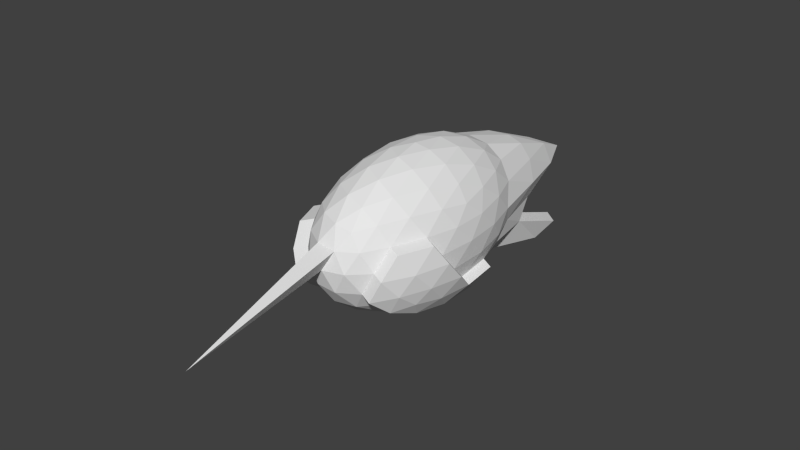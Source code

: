# Source: smallRat.blend  (saved by Blender 2.76.0; exported with 4.5.12 LTS)
import bpy
from mathutils import Matrix  # noqa: F401  (used for matrix-valued properties, if any)

bpy.ops.wm.read_factory_settings(use_empty=True)
scene = bpy.context.scene
scene.name = 'Scene'

# ---- collections
col_collection_1 = bpy.data.collections.new('Collection 1'); scene.collection.children.link(col_collection_1)

# ---- world
world_world = bpy.data.worlds.new('World'); scene.world = world_world
world_world.color = (0.05088, 0.05088, 0.05088)
world_world.use_sun_shadow = False
world_world.sun_shadow_jitter_overblur = 0.0
world_world.cycles.sampling_method = 'MANUAL'
world_world.cycles.sample_map_resolution = 256

# ---- meshes
me_icosphere_002 = bpy.data.meshes.new('Icosphere.002')
me_icosphere_002.from_pydata([(-0.001578, 0.00192, 0.0001946), (-0.01561, -0.03212, -0.004404), (-0.01673, 0.00192, -0.01732), (-0.01561, 0.04784, -0.004404), (-0.01378, 0.02296, 0.0165), (-0.03648, -0.03212, 0.00906), (-0.03831, -0.01912, -0.01184), (-0.03831, 0.02296, -0.01184), (-0.03648, 0.04784, 0.00906), (-0.03536, 0.00192, 0.02198), (-0.05051, 0.00192, 0.004462), (-0.01038, -0.02676, -0.003942), (-0.005529, -0.01809, -0.002883), (-0.002504, -0.007639, -0.001359), (-0.001992, -0.003987, 0.004511), (-0.004457, -0.01045, 0.009405), (-0.008847, -0.0158, 0.01367), (-0.01279, -0.02536, 0.01238), (-0.0127, -0.03046, 0.006702), (-0.01381, -0.03267, 0.0006369), (-0.01227, 0.01374, 0.01825), (-0.01163, 0.00192, 0.01899), (-0.001992, 0.007828, 0.004511), (-0.004457, 0.01429, 0.009405), (-0.008847, 0.01964, 0.01367), (-0.01133, 0.00192, -0.01483), (-0.006191, 0.00192, -0.01048), (-0.00282, 0.00192, -0.004987), (-0.01464, -0.02676, -0.008861), (-0.0114, -0.02638, 0.01552), (-0.01694, -0.01682, 0.02293), (-0.01038, 0.04247, -0.003942), (-0.005529, 0.02193, -0.002883), (-0.002504, 0.01148, -0.001359), (-0.01527, 0.01148, -0.01612), (-0.01444, 0.02193, -0.01318), (-0.01464, 0.04247, -0.008861), (-0.01381, 0.04838, 0.0006369), (-0.0127, 0.04617, 0.006702), (-0.01279, 0.04108, 0.01238), (-0.03045, -0.003987, 0.02286), (-0.02431, -0.01045, 0.02221), (-0.01833, 0.01964, 0.01979), (-0.02431, 0.01429, 0.02221), (-0.03045, 0.007828, 0.02286), (-0.03191, -0.03632, 0.006109), (-0.02605, -0.0381, 0.002328), (-0.02018, -0.03632, -0.001452), (-0.02497, -0.03046, 0.01462), (-0.0314, -0.03267, 0.01198), (-0.03376, -0.0158, -0.01513), (-0.02778, -0.01045, -0.01755), (-0.02165, -0.003987, -0.01821), (-0.0207, -0.03267, -0.007322), (-0.02712, -0.03046, -0.00996), (-0.03344, -0.02536, -0.0115), (-0.03344, 0.0292, -0.0115), (-0.02712, 0.0343, -0.00996), (-0.0207, 0.04838, -0.007322), (-0.02165, 0.007828, -0.01821), (-0.02778, 0.01429, -0.01755), (-0.03376, 0.01964, -0.01513), (-0.0314, 0.04838, 0.01198), (-0.02497, 0.04617, 0.01462), (-0.01865, 0.0292, 0.01616), (-0.02018, 0.07355, -0.001452), (-0.02443, 0.07943, 0.002187), (-0.03029, 0.06559, 0.005968), (-0.03682, -0.007639, 0.02077), (-0.03766, -0.01809, 0.01784), (-0.03745, -0.02676, 0.01352), (-0.03828, -0.03267, 0.00402), (-0.03939, -0.03046, -0.002045), (-0.03931, -0.02536, -0.00772), (-0.03982, -0.009895, -0.01359), (-0.04046, 0.00192, -0.01433), (-0.03982, 0.01374, -0.01359), (-0.03931, 0.0292, -0.00772), (-0.03939, 0.04617, -0.002045), (-0.03828, 0.04838, 0.00402), (-0.03745, 0.0306, 0.01352), (-0.03766, 0.02193, 0.01784), (-0.03682, 0.01148, 0.02077), (-0.04959, -0.007639, 0.006016), (-0.04656, -0.01809, 0.007539), (-0.04171, -0.02676, 0.008598), (-0.04076, 0.00192, 0.01948), (-0.0459, 0.00192, 0.01513), (-0.04927, 0.00192, 0.009644), (-0.0501, -0.003987, 0.0001459), (-0.04764, -0.01045, -0.004748), (-0.04325, -0.0158, -0.009012), (-0.0501, 0.007828, 0.0001459), (-0.04764, 0.01429, -0.004748), (-0.04325, 0.01964, -0.009012), (-0.04959, 0.01148, 0.006016), (-0.04656, 0.02193, 0.007539), (-0.04171, 0.0306, 0.008598), (-0.04727, 0.01244, 0.0118), (-0.04259, 0.01244, 0.01721), (-0.04294, 0.02296, 0.01322), (-0.04818, 0.01894, 0.001348), (-0.04385, 0.02946, 0.002769), (-0.04441, 0.02544, -0.003691), (-0.04875, 0.00192, -0.005112), (-0.04497, 0.008422, -0.01015), (-0.04497, -0.004581, -0.01015), (-0.04818, -0.0151, 0.001348), (-0.04441, -0.0216, -0.003691), (-0.04385, -0.02562, 0.002769), (-0.04727, -0.0086, 0.0118), (-0.04294, -0.01912, 0.01322), (-0.04259, -0.0086, 0.01721), (-0.03124, 0.01894, 0.02093), (-0.02457, 0.02544, 0.01924), (-0.03159, 0.02946, 0.01694), (-0.03145, 0.06542, -0.0001119), (-0.02661, 0.07338, -0.004132), (-0.03362, 0.04784, -0.006431), (-0.03454, 0.008422, -0.01688), (-0.02787, 0.00192, -0.01858), (-0.03454, -0.004581, -0.01688), (-0.03362, -0.03212, -0.006431), (-0.02661, -0.03614, -0.004132), (-0.03306, -0.03614, 2.888e-05), (-0.03159, -0.02562, 0.01694), (-0.03124, -0.0151, 0.02093), (-0.02387, 0.06542, 0.008648), (-0.01847, 0.04784, 0.01109), (-0.01742, 0.06542, 0.004487), (-0.02752, 0.02544, -0.01458), (-0.02051, 0.02946, -0.01229), (-0.02085, 0.01894, -0.01628), (-0.01089, -0.01092, 0.02139), (-0.0124, -0.02014, 0.01965), (-0.007459, -0.01682, 0.01681), (-0.02548, -0.03614, 0.008788), (-0.01903, -0.03614, 0.004628), (-0.01847, -0.03212, 0.01109), (-0.02422, 0.00192, 0.02323), (-0.01756, -0.004581, 0.02154), (-0.01756, 0.008422, 0.02154), (-0.007681, 0.02544, 0.008348), (-0.00391, 0.01894, 0.003309), (-0.008245, 0.02946, 0.001888), (-0.009156, 0.02296, -0.008565), (-0.004821, 0.01244, -0.007144), (-0.009504, 0.01244, -0.01256), (-0.009504, -0.0086, -0.01256), (-0.004821, -0.0086, -0.007144), (-0.009156, -0.01912, -0.008565), (-0.007118, 0.008422, 0.01481), (-0.007118, -0.004581, 0.01481), (-0.003346, 0.00192, 0.009769), (-0.008245, -0.02562, 0.001888), (-0.00391, -0.0151, 0.003309), (-0.007681, -0.0216, 0.008348), (-0.01891, -0.08664, 0.001858), (-0.006718, 0.06346, 0.008341), (-0.006801, 0.05837, 0.01402), (-0.001696, 0.05329, 0.009987), (-0.005167, 0.05976, -0.01113), (-0.009423, 0.05976, -0.01605), (-0.003941, 0.05082, -0.01575), (-0.01406, -0.009097, -0.02073), (-0.01552, 0.0004626, -0.02193), (-0.02043, -0.005445, -0.02281), (-0.01012, 0.0004626, -0.01943), (-0.01343, -0.02822, -0.01347), (-0.01322, -0.01955, -0.01779), (-0.01406, 0.01002, -0.02073), (-0.03255, -0.01726, -0.01974), (-0.02657, -0.0119, -0.02216), (-0.01948, -0.03412, -0.01193), (-0.02591, -0.03192, -0.01457), (-0.03223, -0.02682, -0.01611), (-0.02631, -0.02306, -0.01919), (-0.01929, -0.02708, -0.01689), (-0.01964, -0.01656, -0.02089), (-0.008292, -0.01006, -0.01717), (-0.007944, -0.02058, -0.01317), (-0.01089, 0.01272, 0.02139), (-0.01024, 0.0008993, 0.02213), (-0.02292, -0.01147, 0.02536), (-0.01726, -0.02638, 0.0193), (-0.02359, -0.03148, 0.01776), (-0.0302, -0.02664, 0.02009), (-0.02318, -0.02262, 0.02239), (-0.02985, -0.01612, 0.02408), (-0.01708, -0.03314, 0.01423), (-0.01617, -0.005602, 0.02469), (-0.00573, 0.007401, 0.01795), (-0.00573, -0.005602, 0.01795)], [], [(0, 14, 13), (0, 13, 27), (0, 27, 33), (0, 33, 22), (1, 19, 47), (30, 183, 187), (3, 36, 58), (4, 39, 64), (1, 47, 53), (2, 52, 59), (3, 58, 65), (4, 64, 42), (5, 70, 85), (6, 73, 91), (7, 76, 94), (8, 79, 97), (9, 82, 86), (88, 95, 10), (87, 98, 88), (86, 99, 87), (88, 98, 95), (98, 96, 95), (87, 99, 98), (99, 100, 98), (98, 100, 96), (100, 97, 96), (86, 82, 99), (82, 81, 99), (99, 81, 100), (81, 80, 100), (100, 80, 97), (80, 8, 97), (95, 92, 10), (96, 101, 95), (97, 102, 96), (95, 101, 92), (101, 93, 92), (96, 102, 101), (102, 103, 101), (101, 103, 93), (103, 94, 93), (97, 79, 102), (79, 78, 102), (102, 78, 103), (78, 77, 103), (103, 77, 94), (77, 7, 94), (92, 89, 10), (93, 104, 92), (94, 105, 93), (92, 104, 89), (104, 90, 89), (93, 105, 104), (105, 106, 104), (104, 106, 90), (106, 91, 90), (94, 76, 105), (76, 75, 105), (105, 75, 106), (75, 74, 106), (106, 74, 91), (74, 6, 91), (89, 83, 10), (90, 107, 89), (91, 108, 90), (89, 107, 83), (107, 84, 83), (90, 108, 107), (108, 109, 107), (107, 109, 84), (109, 85, 84), (91, 73, 108), (73, 72, 108), (108, 72, 109), (72, 71, 109), (109, 71, 85), (71, 5, 85), (83, 88, 10), (84, 110, 83), (85, 111, 84), (83, 110, 88), (110, 87, 88), (84, 111, 110), (111, 112, 110), (110, 112, 87), (112, 86, 87), (85, 70, 111), (70, 69, 111), (111, 69, 112), (69, 68, 112), (112, 68, 86), (68, 9, 86), (44, 82, 9), (43, 113, 44), (42, 114, 43), (44, 113, 82), (113, 81, 82), (43, 114, 113), (114, 115, 113), (113, 115, 81), (115, 80, 81), (42, 64, 114), (64, 63, 114), (114, 63, 115), (63, 62, 115), (115, 62, 80), (62, 8, 80), (67, 79, 8), (66, 116, 67), (65, 117, 66), (67, 116, 79), (116, 78, 79), (66, 117, 116), (117, 118, 116), (116, 118, 78), (118, 77, 78), (65, 58, 117), (58, 57, 117), (117, 57, 118), (57, 56, 118), (118, 56, 77), (56, 7, 77), (61, 76, 7), (60, 119, 61), (59, 120, 60), (61, 119, 76), (119, 75, 76), (60, 120, 119), (120, 121, 119), (119, 121, 75), (121, 74, 75), (59, 52, 120), (52, 51, 120), (120, 51, 121), (51, 50, 121), (121, 50, 74), (50, 6, 74), (55, 73, 6), (54, 122, 55), (53, 123, 54), (55, 122, 73), (122, 72, 73), (54, 123, 122), (123, 124, 122), (122, 124, 72), (124, 71, 72), (53, 47, 123), (47, 46, 123), (123, 46, 124), (124, 45, 71), (45, 5, 71), (49, 70, 5), (48, 125, 49), (49, 125, 70), (125, 69, 70), (125, 126, 69), (126, 68, 69), (126, 125, 186, 188), (41, 40, 126), (126, 40, 68), (40, 9, 68), (62, 67, 8), (63, 127, 62), (64, 128, 63), (62, 127, 67), (127, 66, 67), (63, 128, 127), (128, 129, 127), (127, 129, 66), (129, 65, 66), (64, 39, 128), (39, 38, 128), (128, 38, 129), (38, 37, 129), (129, 37, 65), (37, 3, 65), (56, 61, 7), (57, 130, 56), (58, 131, 57), (56, 130, 61), (130, 60, 61), (57, 131, 130), (131, 132, 130), (130, 132, 60), (132, 59, 60), (58, 36, 131), (36, 35, 131), (131, 35, 132), (35, 34, 132), (132, 34, 59), (34, 2, 59), (50, 55, 6), (184, 30, 187), (187, 188, 186), (185, 187, 186), (184, 187, 185), (134, 30, 184), (134, 133, 30), (134, 135, 133), (2, 34, 170, 165), (28, 53, 173, 168), (55, 50, 171, 175), (51, 52, 166, 172), (54, 55, 175, 174), (50, 51, 172, 171), (28, 1, 53), (45, 49, 5), (46, 136, 45), (47, 137, 46), (45, 136, 49), (136, 48, 49), (46, 137, 136), (137, 138, 136), (136, 138, 48), (17, 16, 135, 29), (47, 19, 137), (19, 18, 137), (137, 18, 138), (18, 17, 138), (138, 17, 29, 189), (140, 41, 183, 190), (40, 44, 9), (41, 139, 40), (20, 21, 182, 181), (40, 139, 44), (139, 43, 44), (41, 140, 139), (140, 141, 139), (139, 141, 43), (141, 42, 43), (21, 140, 190, 182), (125, 48, 185, 186), (140, 21, 141), (21, 20, 141), (141, 20, 42), (20, 4, 42), (24, 39, 4), (23, 142, 24), (22, 143, 23), (24, 142, 39), (36, 31, 161, 162), (23, 143, 142), (143, 144, 142), (142, 144, 38), (144, 37, 38), (22, 33, 143), (33, 32, 143), (143, 32, 144), (32, 31, 144), (144, 31, 37), (31, 3, 37), (31, 36, 3), (32, 145, 31), (33, 146, 32), (39, 142, 160, 159), (145, 35, 36), (32, 146, 145), (146, 147, 145), (145, 147, 35), (147, 34, 35), (33, 27, 146), (27, 26, 146), (146, 26, 147), (26, 25, 147), (147, 25, 34), (53, 54, 174, 173), (148, 150, 180, 179), (26, 148, 25), (27, 149, 26), (150, 28, 168, 180), (52, 2, 165, 166), (26, 149, 148), (149, 150, 148), (25, 148, 179, 167), (34, 25, 167, 170), (27, 13, 149), (13, 12, 149), (149, 12, 150), (12, 11, 150), (150, 11, 28), (11, 1, 28), (20, 24, 4), (16, 152, 192, 135), (151, 20, 181, 191), (20, 151, 24), (151, 23, 24), (48, 138, 189, 185), (152, 153, 151), (151, 153, 23), (153, 22, 23), (41, 126, 188, 183), (16, 15, 152), (152, 15, 153), (15, 14, 153), (153, 14, 22), (14, 0, 22), (11, 19, 1), (12, 154, 11), (13, 155, 12), (11, 154, 19), (154, 18, 19), (12, 155, 154), (155, 156, 154), (154, 156, 18), (156, 17, 18), (13, 14, 155), (14, 15, 155), (155, 15, 156), (15, 16, 156), (156, 16, 17), (152, 151, 191, 192), (45, 124, 157), (124, 46, 157), (46, 45, 157), (160, 158, 159), (161, 163, 162), (145, 36, 162, 163), (142, 38, 158, 160), (38, 39, 159, 158), (31, 145, 163, 161), (165, 164, 166), (172, 176, 171), (166, 178, 172), (171, 176, 175), (176, 174, 175), (172, 178, 176), (178, 177, 176), (176, 177, 174), (177, 173, 174), (166, 164, 178), (164, 169, 178), (178, 169, 177), (169, 168, 177), (177, 168, 173), (167, 165, 170), (167, 164, 165), (167, 179, 164), (179, 169, 164), (179, 180, 169), (180, 168, 169), (187, 183, 188), (189, 184, 185), (189, 29, 184), (29, 134, 184), (30, 190, 183), (30, 133, 190), (133, 182, 190), (182, 191, 181), (133, 192, 182), (182, 192, 191), (133, 135, 192), (135, 134, 29)])
me_icosphere_002.use_remesh_preserve_volume = False
me_icosphere_002.use_remesh_preserve_attributes = False
me_icosphere_002.use_mirror_vertex_groups = False
me_icosphere_002.update()

# ---- objects
ob_cruderat = bpy.data.objects.new('CrudeRat', me_icosphere_002)

# ---- transforms, parenting, visibility, modifiers, constraints
ob_cruderat.location = (-0.004902, -0.07089, -0.0492)
ob_cruderat.rotation_euler = (0.0, 1.483, 0.0)
ob_cruderat.lineart.crease_threshold = 0.0

# ---- collection membership
col_collection_1.objects.link(ob_cruderat)

# ---- scene / render settings (as saved in the file)
scene.frame_start = 1; scene.frame_end = 250; scene.frame_set(1)
scene.render.engine = 'BLENDER_EEVEE_NEXT'
scene.render.resolution_percentage = 50
scene.render.dither_intensity = 0.0
scene.cycles.use_denoising = False
scene.cycles.samples = 10
scene.cycles.sampling_pattern = 'TABULATED_SOBOL'
scene.cycles.light_sampling_threshold = 0.0
scene.cycles.use_adaptive_sampling = False
scene.cycles.use_light_tree = False
scene.cycles.blur_glossy = 0.0
scene.cycles.pixel_filter_type = 'GAUSSIAN'
scene.cycles.sample_clamp_indirect = 0.0
scene.view_settings.view_transform = 'Standard'
bpy.context.view_layer.update()

# ---- added for rendering (the .blend has no active camera and no usable light): camera, sun
cam_auto = bpy.data.cameras.new('AutoCamera')
cam_auto.lens = 50.0
cam_auto.sensor_width = 36.0
cam_auto.clip_end = 1000.0
ob_auto_camera = bpy.data.objects.new('AutoCamera', cam_auto)
scene.collection.objects.link(ob_auto_camera)
ob_auto_camera.location = (0.179126, -0.296553, 0.124889)
ob_auto_camera.rotation_euler = (1.09748, -7.21219e-08, 0.694738)
scene.camera = ob_auto_camera
light_auto_sun = bpy.data.lights.new('AutoSun', 'SUN')
light_auto_sun.energy = 3.0
light_auto_sun.angle = 0.0523599
ob_auto_sun = bpy.data.objects.new('AutoSun', light_auto_sun)
scene.collection.objects.link(ob_auto_sun)
ob_auto_sun.rotation_euler = (0.872665, 0.174533, 0.523599)
bpy.context.view_layer.update()
